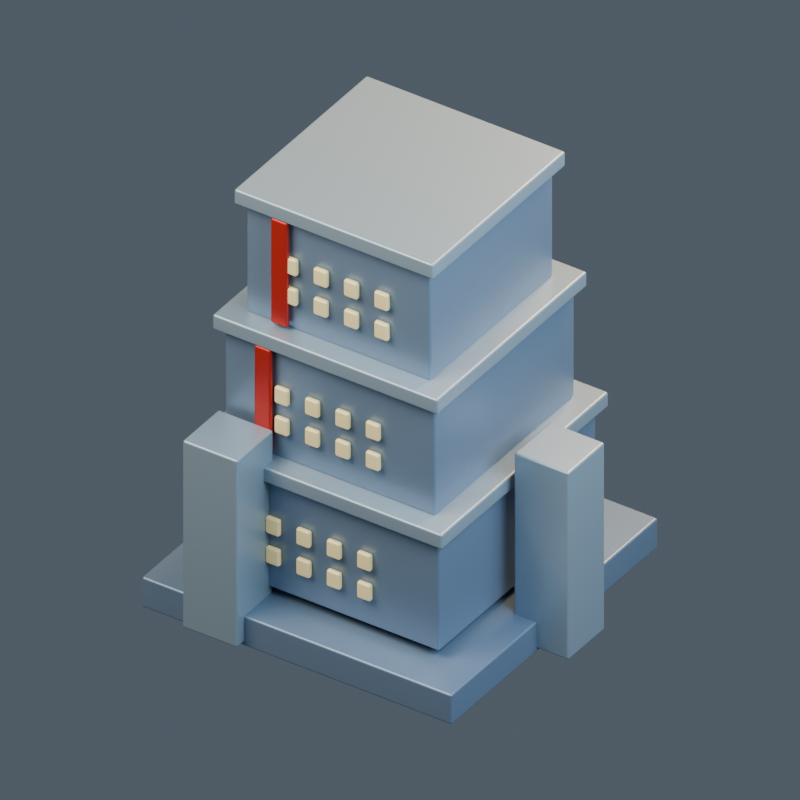 # Source: model.blend  (saved by Blender 4.5.92; exported with 4.5.12 LTS)
import bpy
from mathutils import Matrix  # noqa: F401  (used for matrix-valued properties, if any)

bpy.ops.wm.read_factory_settings(use_empty=True)
scene = bpy.context.scene
scene.name = '148 | Ores Block'

# ---- collections
col_mn19___ores_block = bpy.data.collections.new('MN19 | Ores Block'); scene.collection.children.link(col_mn19___ores_block)

# ---- materials (node trees are filled in below, after node groups)
mat_mauna___body = bpy.data.materials.new('mauna | body')
mat_mauna___body.diffuse_color = (0.19, 0.27, 0.38, 1.0)
mat_mauna___trim = bpy.data.materials.new('mauna | trim')
mat_mauna___trim.diffuse_color = (0.31, 0.4, 0.47, 1.0)
mat_mauna___light = bpy.data.materials.new('mauna | light')
mat_mauna___light.diffuse_color = (0.84, 0.68, 0.32, 1.0)
mat_mauna___accent = bpy.data.materials.new('mauna | accent')
mat_mauna___accent.diffuse_color = (0.52, 0.02, 0.015, 1.0)
mat_mauna___cap = bpy.data.materials.new('mauna | cap')
mat_mauna___cap.diffuse_color = (0.52, 0.31, 0.09, 1.0)

# ---- material node trees
mat_mauna___body.use_nodes = True; mat_mauna___body.node_tree.nodes.clear()
_N = mat_mauna___body.node_tree.nodes; _L = mat_mauna___body.node_tree.links
n0 = _N.new('ShaderNodeBsdfPrincipled'); n0.name = 'Principled BSDF'; n0.location = (-200, 100)
n0.inputs[0].default_value = (0.19, 0.27, 0.38, 1.0)
n0.inputs[1].default_value = 0.45
n0.inputs[2].default_value = 0.43
n0.inputs[27].default_value = (0.19, 0.27, 0.38, 1.0)
n1 = _N.new('ShaderNodeOutputMaterial'); n1.name = 'Material Output'; n1.location = (200, 100)
_L.new(n0.outputs[0], n1.inputs[0])
n1.is_active_output = True
mat_mauna___trim.use_nodes = True; mat_mauna___trim.node_tree.nodes.clear()
_N = mat_mauna___trim.node_tree.nodes; _L = mat_mauna___trim.node_tree.links
n0 = _N.new('ShaderNodeBsdfPrincipled'); n0.name = 'Principled BSDF'; n0.location = (-200, 100)
n0.inputs[0].default_value = (0.31, 0.4, 0.47, 1.0)
n0.inputs[1].default_value = 0.45
n0.inputs[2].default_value = 0.43
n0.inputs[27].default_value = (0.31, 0.4, 0.47, 1.0)
n1 = _N.new('ShaderNodeOutputMaterial'); n1.name = 'Material Output'; n1.location = (200, 100)
_L.new(n0.outputs[0], n1.inputs[0])
n1.is_active_output = True
mat_mauna___light.use_nodes = True; mat_mauna___light.node_tree.nodes.clear()
_N = mat_mauna___light.node_tree.nodes; _L = mat_mauna___light.node_tree.links
n0 = _N.new('ShaderNodeBsdfPrincipled'); n0.name = 'Principled BSDF'; n0.location = (-200, 100)
n0.inputs[0].default_value = (0.84, 0.68, 0.32, 1.0)
n0.inputs[1].default_value = 0.1
n0.inputs[2].default_value = 0.43
n0.inputs[27].default_value = (0.84, 0.68, 0.32, 1.0)
n0.inputs[28].default_value = 0.25
n1 = _N.new('ShaderNodeOutputMaterial'); n1.name = 'Material Output'; n1.location = (200, 100)
_L.new(n0.outputs[0], n1.inputs[0])
n1.is_active_output = True
mat_mauna___accent.use_nodes = True; mat_mauna___accent.node_tree.nodes.clear()
_N = mat_mauna___accent.node_tree.nodes; _L = mat_mauna___accent.node_tree.links
n0 = _N.new('ShaderNodeBsdfPrincipled'); n0.name = 'Principled BSDF'; n0.location = (-200, 100)
n0.inputs[0].default_value = (0.52, 0.02, 0.015, 1.0)
n0.inputs[1].default_value = 0.45
n0.inputs[2].default_value = 0.43
n0.inputs[27].default_value = (0.52, 0.02, 0.015, 1.0)
n1 = _N.new('ShaderNodeOutputMaterial'); n1.name = 'Material Output'; n1.location = (200, 100)
_L.new(n0.outputs[0], n1.inputs[0])
n1.is_active_output = True
mat_mauna___cap.use_nodes = True; mat_mauna___cap.node_tree.nodes.clear()
_N = mat_mauna___cap.node_tree.nodes; _L = mat_mauna___cap.node_tree.links
n0 = _N.new('ShaderNodeBsdfPrincipled'); n0.name = 'Principled BSDF'; n0.location = (-200, 100)
n0.inputs[0].default_value = (0.52, 0.31, 0.09, 1.0)
n0.inputs[1].default_value = 0.45
n0.inputs[2].default_value = 0.43
n0.inputs[27].default_value = (0.52, 0.31, 0.09, 1.0)
n1 = _N.new('ShaderNodeOutputMaterial'); n1.name = 'Material Output'; n1.location = (200, 100)
_L.new(n0.outputs[0], n1.inputs[0])
n1.is_active_output = True

# ---- world
world_openfa_ambient = bpy.data.worlds.new('OpenFA ambient'); scene.world = world_openfa_ambient
world_openfa_ambient.use_nodes = True; world_openfa_ambient.node_tree.nodes.clear()
_N = world_openfa_ambient.node_tree.nodes; _L = world_openfa_ambient.node_tree.links
n0 = _N.new('ShaderNodeBackground'); n0.name = 'Background'; n0.location = (-200, 100)
n0.inputs[0].default_value = (0.19, 0.24, 0.3, 1.0)
n0.inputs[1].default_value = 0.45
n1 = _N.new('ShaderNodeOutputWorld'); n1.name = 'World Output'; n1.location = (200, 100)
_L.new(n0.outputs[0], n1.inputs[0])
n1.is_active_output = True

# ---- cameras
cam_camera = bpy.data.cameras.new('Camera')
cam_camera.type = 'ORTHO'
cam_camera.clip_end = 100.0
cam_camera.ortho_scale = 4.379

# ---- lights
light_area = bpy.data.lights.new('Area', 'AREA')
light_area.color = (1.0, 0.91, 0.78)
light_area.energy = 1100.0
light_area.size = 5.0
light_area.size_y = 1.0
light_area_001 = bpy.data.lights.new('Area.001', 'AREA')
light_area_001.color = (0.65, 0.83, 1.0)
light_area_001.energy = 650.0
light_area_001.size = 4.0
light_area_001.size_y = 1.0
light_area_002 = bpy.data.lights.new('Area.002', 'AREA')
light_area_002.color = (1.0, 0.66, 0.35)
light_area_002.energy = 900.0
light_area_002.size = 3.0
light_area_002.size_y = 1.0

# ---- meshes
me_cube = bpy.data.meshes.new('Cube')
me_cube.from_pydata([(-1.02, -1.02, -0.1), (-1.02, -1.02, 0.1), (-1.02, 1.02, -0.1), (-1.02, 1.02, 0.1), (1.02, -1.02, -0.1), (1.02, -1.02, 0.1), (1.02, 1.02, -0.1), (1.02, 1.02, 0.1)], [], [(0, 1, 3, 2), (2, 3, 7, 6), (6, 7, 5, 4), (4, 5, 1, 0), (2, 6, 4, 0), (7, 3, 1, 5)])
_uv = me_cube.uv_layers.new(name='UVMap')
_uv.uv.foreach_set('vector', [0.375, 0.0, 0.625, 0.0, 0.625, 0.25, 0.375, 0.25, 0.375, 0.25, 0.625, 0.25, 0.625, 0.5, 0.375, 0.5, 0.375, 0.5, 0.625, 0.5, 0.625, 0.75, 0.375, 0.75, 0.375, 0.75, 0.625, 0.75, 0.625, 1.0, 0.375, 1.0, 0.125, 0.5, 0.375, 0.5, 0.375, 0.75, 0.125, 0.75, 0.625, 0.5, 0.875, 0.5, 0.875, 0.75, 0.625, 0.75])
me_cube.materials.append(mat_mauna___body)
me_cube.update()
me_cube_001 = bpy.data.meshes.new('Cube.001')
me_cube_001.from_pydata([(-0.775, -0.775, -0.375), (-0.775, -0.775, 0.375), (-0.775, 0.775, -0.375), (-0.775, 0.775, 0.375), (0.775, -0.775, -0.375), (0.775, -0.775, 0.375), (0.775, 0.775, -0.375), (0.775, 0.775, 0.375)], [], [(0, 1, 3, 2), (2, 3, 7, 6), (6, 7, 5, 4), (4, 5, 1, 0), (2, 6, 4, 0), (7, 3, 1, 5)])
_uv = me_cube_001.uv_layers.new(name='UVMap')
_uv.uv.foreach_set('vector', [0.375, 0.0, 0.625, 0.0, 0.625, 0.25, 0.375, 0.25, 0.375, 0.25, 0.625, 0.25, 0.625, 0.5, 0.375, 0.5, 0.375, 0.5, 0.625, 0.5, 0.625, 0.75, 0.375, 0.75, 0.375, 0.75, 0.625, 0.75, 0.625, 1.0, 0.375, 1.0, 0.125, 0.5, 0.375, 0.5, 0.375, 0.75, 0.125, 0.75, 0.625, 0.5, 0.875, 0.5, 0.875, 0.75, 0.625, 0.75])
me_cube_001.materials.append(mat_mauna___body)
me_cube_001.update()
me_cube_002 = bpy.data.meshes.new('Cube.002')
me_cube_002.from_pydata([(-0.825, -0.825, -0.05), (-0.825, -0.825, 0.05), (-0.825, 0.825, -0.05), (-0.825, 0.825, 0.05), (0.825, -0.825, -0.05), (0.825, -0.825, 0.05), (0.825, 0.825, -0.05), (0.825, 0.825, 0.05)], [], [(0, 1, 3, 2), (2, 3, 7, 6), (6, 7, 5, 4), (4, 5, 1, 0), (2, 6, 4, 0), (7, 3, 1, 5)])
_uv = me_cube_002.uv_layers.new(name='UVMap')
_uv.uv.foreach_set('vector', [0.375, 0.0, 0.625, 0.0, 0.625, 0.25, 0.375, 0.25, 0.375, 0.25, 0.625, 0.25, 0.625, 0.5, 0.375, 0.5, 0.375, 0.5, 0.625, 0.5, 0.625, 0.75, 0.375, 0.75, 0.375, 0.75, 0.625, 0.75, 0.625, 1.0, 0.375, 1.0, 0.125, 0.5, 0.375, 0.5, 0.375, 0.75, 0.125, 0.75, 0.625, 0.5, 0.875, 0.5, 0.875, 0.75, 0.625, 0.75])
me_cube_002.materials.append(mat_mauna___trim)
me_cube_002.update()
me_cube_003 = bpy.data.meshes.new('Cube.003')
me_cube_003.from_pydata([(-0.045, -0.0175, -0.055), (-0.045, -0.0175, 0.055), (-0.045, 0.0175, -0.055), (-0.045, 0.0175, 0.055), (0.045, -0.0175, -0.055), (0.045, -0.0175, 0.055), (0.045, 0.0175, -0.055), (0.045, 0.0175, 0.055)], [], [(0, 1, 3, 2), (2, 3, 7, 6), (6, 7, 5, 4), (4, 5, 1, 0), (2, 6, 4, 0), (7, 3, 1, 5)])
_uv = me_cube_003.uv_layers.new(name='UVMap')
_uv.uv.foreach_set('vector', [0.375, 0.0, 0.625, 0.0, 0.625, 0.25, 0.375, 0.25, 0.375, 0.25, 0.625, 0.25, 0.625, 0.5, 0.375, 0.5, 0.375, 0.5, 0.625, 0.5, 0.625, 0.75, 0.375, 0.75, 0.375, 0.75, 0.625, 0.75, 0.625, 1.0, 0.375, 1.0, 0.125, 0.5, 0.375, 0.5, 0.375, 0.75, 0.125, 0.75, 0.625, 0.5, 0.875, 0.5, 0.875, 0.75, 0.625, 0.75])
me_cube_003.materials.append(mat_mauna___light)
me_cube_003.update()
me_cube_004 = bpy.data.meshes.new('Cube.004')
me_cube_004.from_pydata([(-0.045, -0.0175, -0.055), (-0.045, -0.0175, 0.055), (-0.045, 0.0175, -0.055), (-0.045, 0.0175, 0.055), (0.045, -0.0175, -0.055), (0.045, -0.0175, 0.055), (0.045, 0.0175, -0.055), (0.045, 0.0175, 0.055)], [], [(0, 1, 3, 2), (2, 3, 7, 6), (6, 7, 5, 4), (4, 5, 1, 0), (2, 6, 4, 0), (7, 3, 1, 5)])
_uv = me_cube_004.uv_layers.new(name='UVMap')
_uv.uv.foreach_set('vector', [0.375, 0.0, 0.625, 0.0, 0.625, 0.25, 0.375, 0.25, 0.375, 0.25, 0.625, 0.25, 0.625, 0.5, 0.375, 0.5, 0.375, 0.5, 0.625, 0.5, 0.625, 0.75, 0.375, 0.75, 0.375, 0.75, 0.625, 0.75, 0.625, 1.0, 0.375, 1.0, 0.125, 0.5, 0.375, 0.5, 0.375, 0.75, 0.125, 0.75, 0.625, 0.5, 0.875, 0.5, 0.875, 0.75, 0.625, 0.75])
me_cube_004.materials.append(mat_mauna___light)
me_cube_004.update()
me_cube_005 = bpy.data.meshes.new('Cube.005')
me_cube_005.from_pydata([(-0.045, -0.0175, -0.055), (-0.045, -0.0175, 0.055), (-0.045, 0.0175, -0.055), (-0.045, 0.0175, 0.055), (0.045, -0.0175, -0.055), (0.045, -0.0175, 0.055), (0.045, 0.0175, -0.055), (0.045, 0.0175, 0.055)], [], [(0, 1, 3, 2), (2, 3, 7, 6), (6, 7, 5, 4), (4, 5, 1, 0), (2, 6, 4, 0), (7, 3, 1, 5)])
_uv = me_cube_005.uv_layers.new(name='UVMap')
_uv.uv.foreach_set('vector', [0.375, 0.0, 0.625, 0.0, 0.625, 0.25, 0.375, 0.25, 0.375, 0.25, 0.625, 0.25, 0.625, 0.5, 0.375, 0.5, 0.375, 0.5, 0.625, 0.5, 0.625, 0.75, 0.375, 0.75, 0.375, 0.75, 0.625, 0.75, 0.625, 1.0, 0.375, 1.0, 0.125, 0.5, 0.375, 0.5, 0.375, 0.75, 0.125, 0.75, 0.625, 0.5, 0.875, 0.5, 0.875, 0.75, 0.625, 0.75])
me_cube_005.materials.append(mat_mauna___light)
me_cube_005.update()
me_cube_006 = bpy.data.meshes.new('Cube.006')
me_cube_006.from_pydata([(-0.045, -0.0175, -0.055), (-0.045, -0.0175, 0.055), (-0.045, 0.0175, -0.055), (-0.045, 0.0175, 0.055), (0.045, -0.0175, -0.055), (0.045, -0.0175, 0.055), (0.045, 0.0175, -0.055), (0.045, 0.0175, 0.055)], [], [(0, 1, 3, 2), (2, 3, 7, 6), (6, 7, 5, 4), (4, 5, 1, 0), (2, 6, 4, 0), (7, 3, 1, 5)])
_uv = me_cube_006.uv_layers.new(name='UVMap')
_uv.uv.foreach_set('vector', [0.375, 0.0, 0.625, 0.0, 0.625, 0.25, 0.375, 0.25, 0.375, 0.25, 0.625, 0.25, 0.625, 0.5, 0.375, 0.5, 0.375, 0.5, 0.625, 0.5, 0.625, 0.75, 0.375, 0.75, 0.375, 0.75, 0.625, 0.75, 0.625, 1.0, 0.375, 1.0, 0.125, 0.5, 0.375, 0.5, 0.375, 0.75, 0.125, 0.75, 0.625, 0.5, 0.875, 0.5, 0.875, 0.75, 0.625, 0.75])
me_cube_006.materials.append(mat_mauna___light)
me_cube_006.update()
me_cube_007 = bpy.data.meshes.new('Cube.007')
me_cube_007.from_pydata([(-0.045, -0.0175, -0.055), (-0.045, -0.0175, 0.055), (-0.045, 0.0175, -0.055), (-0.045, 0.0175, 0.055), (0.045, -0.0175, -0.055), (0.045, -0.0175, 0.055), (0.045, 0.0175, -0.055), (0.045, 0.0175, 0.055)], [], [(0, 1, 3, 2), (2, 3, 7, 6), (6, 7, 5, 4), (4, 5, 1, 0), (2, 6, 4, 0), (7, 3, 1, 5)])
_uv = me_cube_007.uv_layers.new(name='UVMap')
_uv.uv.foreach_set('vector', [0.375, 0.0, 0.625, 0.0, 0.625, 0.25, 0.375, 0.25, 0.375, 0.25, 0.625, 0.25, 0.625, 0.5, 0.375, 0.5, 0.375, 0.5, 0.625, 0.5, 0.625, 0.75, 0.375, 0.75, 0.375, 0.75, 0.625, 0.75, 0.625, 1.0, 0.375, 1.0, 0.125, 0.5, 0.375, 0.5, 0.375, 0.75, 0.125, 0.75, 0.625, 0.5, 0.875, 0.5, 0.875, 0.75, 0.625, 0.75])
me_cube_007.materials.append(mat_mauna___light)
me_cube_007.update()
me_cube_008 = bpy.data.meshes.new('Cube.008')
me_cube_008.from_pydata([(-0.045, -0.0175, -0.055), (-0.045, -0.0175, 0.055), (-0.045, 0.0175, -0.055), (-0.045, 0.0175, 0.055), (0.045, -0.0175, -0.055), (0.045, -0.0175, 0.055), (0.045, 0.0175, -0.055), (0.045, 0.0175, 0.055)], [], [(0, 1, 3, 2), (2, 3, 7, 6), (6, 7, 5, 4), (4, 5, 1, 0), (2, 6, 4, 0), (7, 3, 1, 5)])
_uv = me_cube_008.uv_layers.new(name='UVMap')
_uv.uv.foreach_set('vector', [0.375, 0.0, 0.625, 0.0, 0.625, 0.25, 0.375, 0.25, 0.375, 0.25, 0.625, 0.25, 0.625, 0.5, 0.375, 0.5, 0.375, 0.5, 0.625, 0.5, 0.625, 0.75, 0.375, 0.75, 0.375, 0.75, 0.625, 0.75, 0.625, 1.0, 0.375, 1.0, 0.125, 0.5, 0.375, 0.5, 0.375, 0.75, 0.125, 0.75, 0.625, 0.5, 0.875, 0.5, 0.875, 0.75, 0.625, 0.75])
me_cube_008.materials.append(mat_mauna___light)
me_cube_008.update()
me_cube_009 = bpy.data.meshes.new('Cube.009')
me_cube_009.from_pydata([(-0.045, -0.0175, -0.055), (-0.045, -0.0175, 0.055), (-0.045, 0.0175, -0.055), (-0.045, 0.0175, 0.055), (0.045, -0.0175, -0.055), (0.045, -0.0175, 0.055), (0.045, 0.0175, -0.055), (0.045, 0.0175, 0.055)], [], [(0, 1, 3, 2), (2, 3, 7, 6), (6, 7, 5, 4), (4, 5, 1, 0), (2, 6, 4, 0), (7, 3, 1, 5)])
_uv = me_cube_009.uv_layers.new(name='UVMap')
_uv.uv.foreach_set('vector', [0.375, 0.0, 0.625, 0.0, 0.625, 0.25, 0.375, 0.25, 0.375, 0.25, 0.625, 0.25, 0.625, 0.5, 0.375, 0.5, 0.375, 0.5, 0.625, 0.5, 0.625, 0.75, 0.375, 0.75, 0.375, 0.75, 0.625, 0.75, 0.625, 1.0, 0.375, 1.0, 0.125, 0.5, 0.375, 0.5, 0.375, 0.75, 0.125, 0.75, 0.625, 0.5, 0.875, 0.5, 0.875, 0.75, 0.625, 0.75])
me_cube_009.materials.append(mat_mauna___light)
me_cube_009.update()
me_cube_010 = bpy.data.meshes.new('Cube.010')
me_cube_010.from_pydata([(-0.045, -0.0175, -0.055), (-0.045, -0.0175, 0.055), (-0.045, 0.0175, -0.055), (-0.045, 0.0175, 0.055), (0.045, -0.0175, -0.055), (0.045, -0.0175, 0.055), (0.045, 0.0175, -0.055), (0.045, 0.0175, 0.055)], [], [(0, 1, 3, 2), (2, 3, 7, 6), (6, 7, 5, 4), (4, 5, 1, 0), (2, 6, 4, 0), (7, 3, 1, 5)])
_uv = me_cube_010.uv_layers.new(name='UVMap')
_uv.uv.foreach_set('vector', [0.375, 0.0, 0.625, 0.0, 0.625, 0.25, 0.375, 0.25, 0.375, 0.25, 0.625, 0.25, 0.625, 0.5, 0.375, 0.5, 0.375, 0.5, 0.625, 0.5, 0.625, 0.75, 0.375, 0.75, 0.375, 0.75, 0.625, 0.75, 0.625, 1.0, 0.375, 1.0, 0.125, 0.5, 0.375, 0.5, 0.375, 0.75, 0.125, 0.75, 0.625, 0.5, 0.875, 0.5, 0.875, 0.75, 0.625, 0.75])
me_cube_010.materials.append(mat_mauna___light)
me_cube_010.update()
me_cube_011 = bpy.data.meshes.new('Cube.011')
me_cube_011.from_pydata([(-0.055, -0.0175, -0.35), (-0.055, -0.0175, 0.35), (-0.055, 0.0175, -0.35), (-0.055, 0.0175, 0.35), (0.055, -0.0175, -0.35), (0.055, -0.0175, 0.35), (0.055, 0.0175, -0.35), (0.055, 0.0175, 0.35)], [], [(0, 1, 3, 2), (2, 3, 7, 6), (6, 7, 5, 4), (4, 5, 1, 0), (2, 6, 4, 0), (7, 3, 1, 5)])
_uv = me_cube_011.uv_layers.new(name='UVMap')
_uv.uv.foreach_set('vector', [0.375, 0.0, 0.625, 0.0, 0.625, 0.25, 0.375, 0.25, 0.375, 0.25, 0.625, 0.25, 0.625, 0.5, 0.375, 0.5, 0.375, 0.5, 0.625, 0.5, 0.625, 0.75, 0.375, 0.75, 0.375, 0.75, 0.625, 0.75, 0.625, 1.0, 0.375, 1.0, 0.125, 0.5, 0.375, 0.5, 0.375, 0.75, 0.125, 0.75, 0.625, 0.5, 0.875, 0.5, 0.875, 0.75, 0.625, 0.75])
me_cube_011.materials.append(mat_mauna___accent)
me_cube_011.update()
me_cube_012 = bpy.data.meshes.new('Cube.012')
me_cube_012.from_pydata([(-0.69, -0.69, -0.375), (-0.69, -0.69, 0.375), (-0.69, 0.69, -0.375), (-0.69, 0.69, 0.375), (0.69, -0.69, -0.375), (0.69, -0.69, 0.375), (0.69, 0.69, -0.375), (0.69, 0.69, 0.375)], [], [(0, 1, 3, 2), (2, 3, 7, 6), (6, 7, 5, 4), (4, 5, 1, 0), (2, 6, 4, 0), (7, 3, 1, 5)])
_uv = me_cube_012.uv_layers.new(name='UVMap')
_uv.uv.foreach_set('vector', [0.375, 0.0, 0.625, 0.0, 0.625, 0.25, 0.375, 0.25, 0.375, 0.25, 0.625, 0.25, 0.625, 0.5, 0.375, 0.5, 0.375, 0.5, 0.625, 0.5, 0.625, 0.75, 0.375, 0.75, 0.375, 0.75, 0.625, 0.75, 0.625, 1.0, 0.375, 1.0, 0.125, 0.5, 0.375, 0.5, 0.375, 0.75, 0.125, 0.75, 0.625, 0.5, 0.875, 0.5, 0.875, 0.75, 0.625, 0.75])
me_cube_012.materials.append(mat_mauna___body)
me_cube_012.update()
me_cube_013 = bpy.data.meshes.new('Cube.013')
me_cube_013.from_pydata([(-0.74, -0.74, -0.05), (-0.74, -0.74, 0.05), (-0.74, 0.74, -0.05), (-0.74, 0.74, 0.05), (0.74, -0.74, -0.05), (0.74, -0.74, 0.05), (0.74, 0.74, -0.05), (0.74, 0.74, 0.05)], [], [(0, 1, 3, 2), (2, 3, 7, 6), (6, 7, 5, 4), (4, 5, 1, 0), (2, 6, 4, 0), (7, 3, 1, 5)])
_uv = me_cube_013.uv_layers.new(name='UVMap')
_uv.uv.foreach_set('vector', [0.375, 0.0, 0.625, 0.0, 0.625, 0.25, 0.375, 0.25, 0.375, 0.25, 0.625, 0.25, 0.625, 0.5, 0.375, 0.5, 0.375, 0.5, 0.625, 0.5, 0.625, 0.75, 0.375, 0.75, 0.375, 0.75, 0.625, 0.75, 0.625, 1.0, 0.375, 1.0, 0.125, 0.5, 0.375, 0.5, 0.375, 0.75, 0.125, 0.75, 0.625, 0.5, 0.875, 0.5, 0.875, 0.75, 0.625, 0.75])
me_cube_013.materials.append(mat_mauna___trim)
me_cube_013.update()
me_cube_014 = bpy.data.meshes.new('Cube.014')
me_cube_014.from_pydata([(-0.045, -0.0175, -0.055), (-0.045, -0.0175, 0.055), (-0.045, 0.0175, -0.055), (-0.045, 0.0175, 0.055), (0.045, -0.0175, -0.055), (0.045, -0.0175, 0.055), (0.045, 0.0175, -0.055), (0.045, 0.0175, 0.055)], [], [(0, 1, 3, 2), (2, 3, 7, 6), (6, 7, 5, 4), (4, 5, 1, 0), (2, 6, 4, 0), (7, 3, 1, 5)])
_uv = me_cube_014.uv_layers.new(name='UVMap')
_uv.uv.foreach_set('vector', [0.375, 0.0, 0.625, 0.0, 0.625, 0.25, 0.375, 0.25, 0.375, 0.25, 0.625, 0.25, 0.625, 0.5, 0.375, 0.5, 0.375, 0.5, 0.625, 0.5, 0.625, 0.75, 0.375, 0.75, 0.375, 0.75, 0.625, 0.75, 0.625, 1.0, 0.375, 1.0, 0.125, 0.5, 0.375, 0.5, 0.375, 0.75, 0.125, 0.75, 0.625, 0.5, 0.875, 0.5, 0.875, 0.75, 0.625, 0.75])
me_cube_014.materials.append(mat_mauna___light)
me_cube_014.update()
me_cube_015 = bpy.data.meshes.new('Cube.015')
me_cube_015.from_pydata([(-0.045, -0.0175, -0.055), (-0.045, -0.0175, 0.055), (-0.045, 0.0175, -0.055), (-0.045, 0.0175, 0.055), (0.045, -0.0175, -0.055), (0.045, -0.0175, 0.055), (0.045, 0.0175, -0.055), (0.045, 0.0175, 0.055)], [], [(0, 1, 3, 2), (2, 3, 7, 6), (6, 7, 5, 4), (4, 5, 1, 0), (2, 6, 4, 0), (7, 3, 1, 5)])
_uv = me_cube_015.uv_layers.new(name='UVMap')
_uv.uv.foreach_set('vector', [0.375, 0.0, 0.625, 0.0, 0.625, 0.25, 0.375, 0.25, 0.375, 0.25, 0.625, 0.25, 0.625, 0.5, 0.375, 0.5, 0.375, 0.5, 0.625, 0.5, 0.625, 0.75, 0.375, 0.75, 0.375, 0.75, 0.625, 0.75, 0.625, 1.0, 0.375, 1.0, 0.125, 0.5, 0.375, 0.5, 0.375, 0.75, 0.125, 0.75, 0.625, 0.5, 0.875, 0.5, 0.875, 0.75, 0.625, 0.75])
me_cube_015.materials.append(mat_mauna___light)
me_cube_015.update()
me_cube_016 = bpy.data.meshes.new('Cube.016')
me_cube_016.from_pydata([(-0.045, -0.0175, -0.055), (-0.045, -0.0175, 0.055), (-0.045, 0.0175, -0.055), (-0.045, 0.0175, 0.055), (0.045, -0.0175, -0.055), (0.045, -0.0175, 0.055), (0.045, 0.0175, -0.055), (0.045, 0.0175, 0.055)], [], [(0, 1, 3, 2), (2, 3, 7, 6), (6, 7, 5, 4), (4, 5, 1, 0), (2, 6, 4, 0), (7, 3, 1, 5)])
_uv = me_cube_016.uv_layers.new(name='UVMap')
_uv.uv.foreach_set('vector', [0.375, 0.0, 0.625, 0.0, 0.625, 0.25, 0.375, 0.25, 0.375, 0.25, 0.625, 0.25, 0.625, 0.5, 0.375, 0.5, 0.375, 0.5, 0.625, 0.5, 0.625, 0.75, 0.375, 0.75, 0.375, 0.75, 0.625, 0.75, 0.625, 1.0, 0.375, 1.0, 0.125, 0.5, 0.375, 0.5, 0.375, 0.75, 0.125, 0.75, 0.625, 0.5, 0.875, 0.5, 0.875, 0.75, 0.625, 0.75])
me_cube_016.materials.append(mat_mauna___light)
me_cube_016.update()
me_cube_017 = bpy.data.meshes.new('Cube.017')
me_cube_017.from_pydata([(-0.045, -0.0175, -0.055), (-0.045, -0.0175, 0.055), (-0.045, 0.0175, -0.055), (-0.045, 0.0175, 0.055), (0.045, -0.0175, -0.055), (0.045, -0.0175, 0.055), (0.045, 0.0175, -0.055), (0.045, 0.0175, 0.055)], [], [(0, 1, 3, 2), (2, 3, 7, 6), (6, 7, 5, 4), (4, 5, 1, 0), (2, 6, 4, 0), (7, 3, 1, 5)])
_uv = me_cube_017.uv_layers.new(name='UVMap')
_uv.uv.foreach_set('vector', [0.375, 0.0, 0.625, 0.0, 0.625, 0.25, 0.375, 0.25, 0.375, 0.25, 0.625, 0.25, 0.625, 0.5, 0.375, 0.5, 0.375, 0.5, 0.625, 0.5, 0.625, 0.75, 0.375, 0.75, 0.375, 0.75, 0.625, 0.75, 0.625, 1.0, 0.375, 1.0, 0.125, 0.5, 0.375, 0.5, 0.375, 0.75, 0.125, 0.75, 0.625, 0.5, 0.875, 0.5, 0.875, 0.75, 0.625, 0.75])
me_cube_017.materials.append(mat_mauna___light)
me_cube_017.update()
me_cube_018 = bpy.data.meshes.new('Cube.018')
me_cube_018.from_pydata([(-0.045, -0.0175, -0.055), (-0.045, -0.0175, 0.055), (-0.045, 0.0175, -0.055), (-0.045, 0.0175, 0.055), (0.045, -0.0175, -0.055), (0.045, -0.0175, 0.055), (0.045, 0.0175, -0.055), (0.045, 0.0175, 0.055)], [], [(0, 1, 3, 2), (2, 3, 7, 6), (6, 7, 5, 4), (4, 5, 1, 0), (2, 6, 4, 0), (7, 3, 1, 5)])
_uv = me_cube_018.uv_layers.new(name='UVMap')
_uv.uv.foreach_set('vector', [0.375, 0.0, 0.625, 0.0, 0.625, 0.25, 0.375, 0.25, 0.375, 0.25, 0.625, 0.25, 0.625, 0.5, 0.375, 0.5, 0.375, 0.5, 0.625, 0.5, 0.625, 0.75, 0.375, 0.75, 0.375, 0.75, 0.625, 0.75, 0.625, 1.0, 0.375, 1.0, 0.125, 0.5, 0.375, 0.5, 0.375, 0.75, 0.125, 0.75, 0.625, 0.5, 0.875, 0.5, 0.875, 0.75, 0.625, 0.75])
me_cube_018.materials.append(mat_mauna___light)
me_cube_018.update()
me_cube_019 = bpy.data.meshes.new('Cube.019')
me_cube_019.from_pydata([(-0.045, -0.0175, -0.055), (-0.045, -0.0175, 0.055), (-0.045, 0.0175, -0.055), (-0.045, 0.0175, 0.055), (0.045, -0.0175, -0.055), (0.045, -0.0175, 0.055), (0.045, 0.0175, -0.055), (0.045, 0.0175, 0.055)], [], [(0, 1, 3, 2), (2, 3, 7, 6), (6, 7, 5, 4), (4, 5, 1, 0), (2, 6, 4, 0), (7, 3, 1, 5)])
_uv = me_cube_019.uv_layers.new(name='UVMap')
_uv.uv.foreach_set('vector', [0.375, 0.0, 0.625, 0.0, 0.625, 0.25, 0.375, 0.25, 0.375, 0.25, 0.625, 0.25, 0.625, 0.5, 0.375, 0.5, 0.375, 0.5, 0.625, 0.5, 0.625, 0.75, 0.375, 0.75, 0.375, 0.75, 0.625, 0.75, 0.625, 1.0, 0.375, 1.0, 0.125, 0.5, 0.375, 0.5, 0.375, 0.75, 0.125, 0.75, 0.625, 0.5, 0.875, 0.5, 0.875, 0.75, 0.625, 0.75])
me_cube_019.materials.append(mat_mauna___light)
me_cube_019.update()
me_cube_020 = bpy.data.meshes.new('Cube.020')
me_cube_020.from_pydata([(-0.045, -0.0175, -0.055), (-0.045, -0.0175, 0.055), (-0.045, 0.0175, -0.055), (-0.045, 0.0175, 0.055), (0.045, -0.0175, -0.055), (0.045, -0.0175, 0.055), (0.045, 0.0175, -0.055), (0.045, 0.0175, 0.055)], [], [(0, 1, 3, 2), (2, 3, 7, 6), (6, 7, 5, 4), (4, 5, 1, 0), (2, 6, 4, 0), (7, 3, 1, 5)])
_uv = me_cube_020.uv_layers.new(name='UVMap')
_uv.uv.foreach_set('vector', [0.375, 0.0, 0.625, 0.0, 0.625, 0.25, 0.375, 0.25, 0.375, 0.25, 0.625, 0.25, 0.625, 0.5, 0.375, 0.5, 0.375, 0.5, 0.625, 0.5, 0.625, 0.75, 0.375, 0.75, 0.375, 0.75, 0.625, 0.75, 0.625, 1.0, 0.375, 1.0, 0.125, 0.5, 0.375, 0.5, 0.375, 0.75, 0.125, 0.75, 0.625, 0.5, 0.875, 0.5, 0.875, 0.75, 0.625, 0.75])
me_cube_020.materials.append(mat_mauna___light)
me_cube_020.update()
me_cube_021 = bpy.data.meshes.new('Cube.021')
me_cube_021.from_pydata([(-0.045, -0.0175, -0.055), (-0.045, -0.0175, 0.055), (-0.045, 0.0175, -0.055), (-0.045, 0.0175, 0.055), (0.045, -0.0175, -0.055), (0.045, -0.0175, 0.055), (0.045, 0.0175, -0.055), (0.045, 0.0175, 0.055)], [], [(0, 1, 3, 2), (2, 3, 7, 6), (6, 7, 5, 4), (4, 5, 1, 0), (2, 6, 4, 0), (7, 3, 1, 5)])
_uv = me_cube_021.uv_layers.new(name='UVMap')
_uv.uv.foreach_set('vector', [0.375, 0.0, 0.625, 0.0, 0.625, 0.25, 0.375, 0.25, 0.375, 0.25, 0.625, 0.25, 0.625, 0.5, 0.375, 0.5, 0.375, 0.5, 0.625, 0.5, 0.625, 0.75, 0.375, 0.75, 0.375, 0.75, 0.625, 0.75, 0.625, 1.0, 0.375, 1.0, 0.125, 0.5, 0.375, 0.5, 0.375, 0.75, 0.125, 0.75, 0.625, 0.5, 0.875, 0.5, 0.875, 0.75, 0.625, 0.75])
me_cube_021.materials.append(mat_mauna___light)
me_cube_021.update()
me_cube_022 = bpy.data.meshes.new('Cube.022')
me_cube_022.from_pydata([(-0.055, -0.0175, -0.35), (-0.055, -0.0175, 0.35), (-0.055, 0.0175, -0.35), (-0.055, 0.0175, 0.35), (0.055, -0.0175, -0.35), (0.055, -0.0175, 0.35), (0.055, 0.0175, -0.35), (0.055, 0.0175, 0.35)], [], [(0, 1, 3, 2), (2, 3, 7, 6), (6, 7, 5, 4), (4, 5, 1, 0), (2, 6, 4, 0), (7, 3, 1, 5)])
_uv = me_cube_022.uv_layers.new(name='UVMap')
_uv.uv.foreach_set('vector', [0.375, 0.0, 0.625, 0.0, 0.625, 0.25, 0.375, 0.25, 0.375, 0.25, 0.625, 0.25, 0.625, 0.5, 0.375, 0.5, 0.375, 0.5, 0.625, 0.5, 0.625, 0.75, 0.375, 0.75, 0.375, 0.75, 0.625, 0.75, 0.625, 1.0, 0.375, 1.0, 0.125, 0.5, 0.375, 0.5, 0.375, 0.75, 0.125, 0.75, 0.625, 0.5, 0.875, 0.5, 0.875, 0.75, 0.625, 0.75])
me_cube_022.materials.append(mat_mauna___accent)
me_cube_022.update()
me_cube_023 = bpy.data.meshes.new('Cube.023')
me_cube_023.from_pydata([(-0.605, -0.605, -0.375), (-0.605, -0.605, 0.375), (-0.605, 0.605, -0.375), (-0.605, 0.605, 0.375), (0.605, -0.605, -0.375), (0.605, -0.605, 0.375), (0.605, 0.605, -0.375), (0.605, 0.605, 0.375)], [], [(0, 1, 3, 2), (2, 3, 7, 6), (6, 7, 5, 4), (4, 5, 1, 0), (2, 6, 4, 0), (7, 3, 1, 5)])
_uv = me_cube_023.uv_layers.new(name='UVMap')
_uv.uv.foreach_set('vector', [0.375, 0.0, 0.625, 0.0, 0.625, 0.25, 0.375, 0.25, 0.375, 0.25, 0.625, 0.25, 0.625, 0.5, 0.375, 0.5, 0.375, 0.5, 0.625, 0.5, 0.625, 0.75, 0.375, 0.75, 0.375, 0.75, 0.625, 0.75, 0.625, 1.0, 0.375, 1.0, 0.125, 0.5, 0.375, 0.5, 0.375, 0.75, 0.125, 0.75, 0.625, 0.5, 0.875, 0.5, 0.875, 0.75, 0.625, 0.75])
me_cube_023.materials.append(mat_mauna___body)
me_cube_023.update()
me_cube_024 = bpy.data.meshes.new('Cube.024')
me_cube_024.from_pydata([(-0.655, -0.655, -0.05), (-0.655, -0.655, 0.05), (-0.655, 0.655, -0.05), (-0.655, 0.655, 0.05), (0.655, -0.655, -0.05), (0.655, -0.655, 0.05), (0.655, 0.655, -0.05), (0.655, 0.655, 0.05)], [], [(0, 1, 3, 2), (2, 3, 7, 6), (6, 7, 5, 4), (4, 5, 1, 0), (2, 6, 4, 0), (7, 3, 1, 5)])
_uv = me_cube_024.uv_layers.new(name='UVMap')
_uv.uv.foreach_set('vector', [0.375, 0.0, 0.625, 0.0, 0.625, 0.25, 0.375, 0.25, 0.375, 0.25, 0.625, 0.25, 0.625, 0.5, 0.375, 0.5, 0.375, 0.5, 0.625, 0.5, 0.625, 0.75, 0.375, 0.75, 0.375, 0.75, 0.625, 0.75, 0.625, 1.0, 0.375, 1.0, 0.125, 0.5, 0.375, 0.5, 0.375, 0.75, 0.125, 0.75, 0.625, 0.5, 0.875, 0.5, 0.875, 0.75, 0.625, 0.75])
me_cube_024.materials.append(mat_mauna___trim)
me_cube_024.update()
me_cube_025 = bpy.data.meshes.new('Cube.025')
me_cube_025.from_pydata([(-0.045, -0.0175, -0.055), (-0.045, -0.0175, 0.055), (-0.045, 0.0175, -0.055), (-0.045, 0.0175, 0.055), (0.045, -0.0175, -0.055), (0.045, -0.0175, 0.055), (0.045, 0.0175, -0.055), (0.045, 0.0175, 0.055)], [], [(0, 1, 3, 2), (2, 3, 7, 6), (6, 7, 5, 4), (4, 5, 1, 0), (2, 6, 4, 0), (7, 3, 1, 5)])
_uv = me_cube_025.uv_layers.new(name='UVMap')
_uv.uv.foreach_set('vector', [0.375, 0.0, 0.625, 0.0, 0.625, 0.25, 0.375, 0.25, 0.375, 0.25, 0.625, 0.25, 0.625, 0.5, 0.375, 0.5, 0.375, 0.5, 0.625, 0.5, 0.625, 0.75, 0.375, 0.75, 0.375, 0.75, 0.625, 0.75, 0.625, 1.0, 0.375, 1.0, 0.125, 0.5, 0.375, 0.5, 0.375, 0.75, 0.125, 0.75, 0.625, 0.5, 0.875, 0.5, 0.875, 0.75, 0.625, 0.75])
me_cube_025.materials.append(mat_mauna___light)
me_cube_025.update()
me_cube_026 = bpy.data.meshes.new('Cube.026')
me_cube_026.from_pydata([(-0.045, -0.0175, -0.055), (-0.045, -0.0175, 0.055), (-0.045, 0.0175, -0.055), (-0.045, 0.0175, 0.055), (0.045, -0.0175, -0.055), (0.045, -0.0175, 0.055), (0.045, 0.0175, -0.055), (0.045, 0.0175, 0.055)], [], [(0, 1, 3, 2), (2, 3, 7, 6), (6, 7, 5, 4), (4, 5, 1, 0), (2, 6, 4, 0), (7, 3, 1, 5)])
_uv = me_cube_026.uv_layers.new(name='UVMap')
_uv.uv.foreach_set('vector', [0.375, 0.0, 0.625, 0.0, 0.625, 0.25, 0.375, 0.25, 0.375, 0.25, 0.625, 0.25, 0.625, 0.5, 0.375, 0.5, 0.375, 0.5, 0.625, 0.5, 0.625, 0.75, 0.375, 0.75, 0.375, 0.75, 0.625, 0.75, 0.625, 1.0, 0.375, 1.0, 0.125, 0.5, 0.375, 0.5, 0.375, 0.75, 0.125, 0.75, 0.625, 0.5, 0.875, 0.5, 0.875, 0.75, 0.625, 0.75])
me_cube_026.materials.append(mat_mauna___light)
me_cube_026.update()
me_cube_027 = bpy.data.meshes.new('Cube.027')
me_cube_027.from_pydata([(-0.045, -0.0175, -0.055), (-0.045, -0.0175, 0.055), (-0.045, 0.0175, -0.055), (-0.045, 0.0175, 0.055), (0.045, -0.0175, -0.055), (0.045, -0.0175, 0.055), (0.045, 0.0175, -0.055), (0.045, 0.0175, 0.055)], [], [(0, 1, 3, 2), (2, 3, 7, 6), (6, 7, 5, 4), (4, 5, 1, 0), (2, 6, 4, 0), (7, 3, 1, 5)])
_uv = me_cube_027.uv_layers.new(name='UVMap')
_uv.uv.foreach_set('vector', [0.375, 0.0, 0.625, 0.0, 0.625, 0.25, 0.375, 0.25, 0.375, 0.25, 0.625, 0.25, 0.625, 0.5, 0.375, 0.5, 0.375, 0.5, 0.625, 0.5, 0.625, 0.75, 0.375, 0.75, 0.375, 0.75, 0.625, 0.75, 0.625, 1.0, 0.375, 1.0, 0.125, 0.5, 0.375, 0.5, 0.375, 0.75, 0.125, 0.75, 0.625, 0.5, 0.875, 0.5, 0.875, 0.75, 0.625, 0.75])
me_cube_027.materials.append(mat_mauna___light)
me_cube_027.update()
me_cube_028 = bpy.data.meshes.new('Cube.028')
me_cube_028.from_pydata([(-0.045, -0.0175, -0.055), (-0.045, -0.0175, 0.055), (-0.045, 0.0175, -0.055), (-0.045, 0.0175, 0.055), (0.045, -0.0175, -0.055), (0.045, -0.0175, 0.055), (0.045, 0.0175, -0.055), (0.045, 0.0175, 0.055)], [], [(0, 1, 3, 2), (2, 3, 7, 6), (6, 7, 5, 4), (4, 5, 1, 0), (2, 6, 4, 0), (7, 3, 1, 5)])
_uv = me_cube_028.uv_layers.new(name='UVMap')
_uv.uv.foreach_set('vector', [0.375, 0.0, 0.625, 0.0, 0.625, 0.25, 0.375, 0.25, 0.375, 0.25, 0.625, 0.25, 0.625, 0.5, 0.375, 0.5, 0.375, 0.5, 0.625, 0.5, 0.625, 0.75, 0.375, 0.75, 0.375, 0.75, 0.625, 0.75, 0.625, 1.0, 0.375, 1.0, 0.125, 0.5, 0.375, 0.5, 0.375, 0.75, 0.125, 0.75, 0.625, 0.5, 0.875, 0.5, 0.875, 0.75, 0.625, 0.75])
me_cube_028.materials.append(mat_mauna___light)
me_cube_028.update()
me_cube_029 = bpy.data.meshes.new('Cube.029')
me_cube_029.from_pydata([(-0.045, -0.0175, -0.055), (-0.045, -0.0175, 0.055), (-0.045, 0.0175, -0.055), (-0.045, 0.0175, 0.055), (0.045, -0.0175, -0.055), (0.045, -0.0175, 0.055), (0.045, 0.0175, -0.055), (0.045, 0.0175, 0.055)], [], [(0, 1, 3, 2), (2, 3, 7, 6), (6, 7, 5, 4), (4, 5, 1, 0), (2, 6, 4, 0), (7, 3, 1, 5)])
_uv = me_cube_029.uv_layers.new(name='UVMap')
_uv.uv.foreach_set('vector', [0.375, 0.0, 0.625, 0.0, 0.625, 0.25, 0.375, 0.25, 0.375, 0.25, 0.625, 0.25, 0.625, 0.5, 0.375, 0.5, 0.375, 0.5, 0.625, 0.5, 0.625, 0.75, 0.375, 0.75, 0.375, 0.75, 0.625, 0.75, 0.625, 1.0, 0.375, 1.0, 0.125, 0.5, 0.375, 0.5, 0.375, 0.75, 0.125, 0.75, 0.625, 0.5, 0.875, 0.5, 0.875, 0.75, 0.625, 0.75])
me_cube_029.materials.append(mat_mauna___light)
me_cube_029.update()
me_cube_030 = bpy.data.meshes.new('Cube.030')
me_cube_030.from_pydata([(-0.045, -0.0175, -0.055), (-0.045, -0.0175, 0.055), (-0.045, 0.0175, -0.055), (-0.045, 0.0175, 0.055), (0.045, -0.0175, -0.055), (0.045, -0.0175, 0.055), (0.045, 0.0175, -0.055), (0.045, 0.0175, 0.055)], [], [(0, 1, 3, 2), (2, 3, 7, 6), (6, 7, 5, 4), (4, 5, 1, 0), (2, 6, 4, 0), (7, 3, 1, 5)])
_uv = me_cube_030.uv_layers.new(name='UVMap')
_uv.uv.foreach_set('vector', [0.375, 0.0, 0.625, 0.0, 0.625, 0.25, 0.375, 0.25, 0.375, 0.25, 0.625, 0.25, 0.625, 0.5, 0.375, 0.5, 0.375, 0.5, 0.625, 0.5, 0.625, 0.75, 0.375, 0.75, 0.375, 0.75, 0.625, 0.75, 0.625, 1.0, 0.375, 1.0, 0.125, 0.5, 0.375, 0.5, 0.375, 0.75, 0.125, 0.75, 0.625, 0.5, 0.875, 0.5, 0.875, 0.75, 0.625, 0.75])
me_cube_030.materials.append(mat_mauna___light)
me_cube_030.update()
me_cube_031 = bpy.data.meshes.new('Cube.031')
me_cube_031.from_pydata([(-0.045, -0.0175, -0.055), (-0.045, -0.0175, 0.055), (-0.045, 0.0175, -0.055), (-0.045, 0.0175, 0.055), (0.045, -0.0175, -0.055), (0.045, -0.0175, 0.055), (0.045, 0.0175, -0.055), (0.045, 0.0175, 0.055)], [], [(0, 1, 3, 2), (2, 3, 7, 6), (6, 7, 5, 4), (4, 5, 1, 0), (2, 6, 4, 0), (7, 3, 1, 5)])
_uv = me_cube_031.uv_layers.new(name='UVMap')
_uv.uv.foreach_set('vector', [0.375, 0.0, 0.625, 0.0, 0.625, 0.25, 0.375, 0.25, 0.375, 0.25, 0.625, 0.25, 0.625, 0.5, 0.375, 0.5, 0.375, 0.5, 0.625, 0.5, 0.625, 0.75, 0.375, 0.75, 0.375, 0.75, 0.625, 0.75, 0.625, 1.0, 0.375, 1.0, 0.125, 0.5, 0.375, 0.5, 0.375, 0.75, 0.125, 0.75, 0.625, 0.5, 0.875, 0.5, 0.875, 0.75, 0.625, 0.75])
me_cube_031.materials.append(mat_mauna___light)
me_cube_031.update()
me_cube_032 = bpy.data.meshes.new('Cube.032')
me_cube_032.from_pydata([(-0.045, -0.0175, -0.055), (-0.045, -0.0175, 0.055), (-0.045, 0.0175, -0.055), (-0.045, 0.0175, 0.055), (0.045, -0.0175, -0.055), (0.045, -0.0175, 0.055), (0.045, 0.0175, -0.055), (0.045, 0.0175, 0.055)], [], [(0, 1, 3, 2), (2, 3, 7, 6), (6, 7, 5, 4), (4, 5, 1, 0), (2, 6, 4, 0), (7, 3, 1, 5)])
_uv = me_cube_032.uv_layers.new(name='UVMap')
_uv.uv.foreach_set('vector', [0.375, 0.0, 0.625, 0.0, 0.625, 0.25, 0.375, 0.25, 0.375, 0.25, 0.625, 0.25, 0.625, 0.5, 0.375, 0.5, 0.375, 0.5, 0.625, 0.5, 0.625, 0.75, 0.375, 0.75, 0.375, 0.75, 0.625, 0.75, 0.625, 1.0, 0.375, 1.0, 0.125, 0.5, 0.375, 0.5, 0.375, 0.75, 0.125, 0.75, 0.625, 0.5, 0.875, 0.5, 0.875, 0.75, 0.625, 0.75])
me_cube_032.materials.append(mat_mauna___light)
me_cube_032.update()
me_cube_033 = bpy.data.meshes.new('Cube.033')
me_cube_033.from_pydata([(-0.055, -0.0175, -0.35), (-0.055, -0.0175, 0.35), (-0.055, 0.0175, -0.35), (-0.055, 0.0175, 0.35), (0.055, -0.0175, -0.35), (0.055, -0.0175, 0.35), (0.055, 0.0175, -0.35), (0.055, 0.0175, 0.35)], [], [(0, 1, 3, 2), (2, 3, 7, 6), (6, 7, 5, 4), (4, 5, 1, 0), (2, 6, 4, 0), (7, 3, 1, 5)])
_uv = me_cube_033.uv_layers.new(name='UVMap')
_uv.uv.foreach_set('vector', [0.375, 0.0, 0.625, 0.0, 0.625, 0.25, 0.375, 0.25, 0.375, 0.25, 0.625, 0.25, 0.625, 0.5, 0.375, 0.5, 0.375, 0.5, 0.625, 0.5, 0.625, 0.75, 0.375, 0.75, 0.375, 0.75, 0.625, 0.75, 0.625, 1.0, 0.375, 1.0, 0.125, 0.5, 0.375, 0.5, 0.375, 0.75, 0.125, 0.75, 0.625, 0.5, 0.875, 0.5, 0.875, 0.75, 0.625, 0.75])
me_cube_033.materials.append(mat_mauna___accent)
me_cube_033.update()
me_cube_034 = bpy.data.meshes.new('Cube.034')
me_cube_034.from_pydata([(-0.18, -0.18, -0.625), (-0.18, -0.18, 0.625), (-0.18, 0.18, -0.625), (-0.18, 0.18, 0.625), (0.18, -0.18, -0.625), (0.18, -0.18, 0.625), (0.18, 0.18, -0.625), (0.18, 0.18, 0.625)], [], [(0, 1, 3, 2), (2, 3, 7, 6), (6, 7, 5, 4), (4, 5, 1, 0), (2, 6, 4, 0), (7, 3, 1, 5)])
_uv = me_cube_034.uv_layers.new(name='UVMap')
_uv.uv.foreach_set('vector', [0.375, 0.0, 0.625, 0.0, 0.625, 0.25, 0.375, 0.25, 0.375, 0.25, 0.625, 0.25, 0.625, 0.5, 0.375, 0.5, 0.375, 0.5, 0.625, 0.5, 0.625, 0.75, 0.375, 0.75, 0.375, 0.75, 0.625, 0.75, 0.625, 1.0, 0.375, 1.0, 0.125, 0.5, 0.375, 0.5, 0.375, 0.75, 0.125, 0.75, 0.625, 0.5, 0.875, 0.5, 0.875, 0.75, 0.625, 0.75])
me_cube_034.materials.append(mat_mauna___trim)
me_cube_034.update()
me_buttress_metal_footing_mesh = bpy.data.meshes.new('Buttress metal footing mesh')
me_buttress_metal_footing_mesh.from_pydata([(1.17, 0.0, 0.0), (1.135, 0.08485, 0.0), (1.05, 0.12, 0.0), (0.9651, 0.08485, 0.0), (0.93, 1.47e-17, 0.0), (0.9651, -0.08485, 0.0), (1.05, -0.12, 0.0), (1.135, -0.08485, 0.0), (1.17, 0.0, 0.24), (1.135, 0.08485, 0.24), (1.05, 0.12, 0.24), (0.9651, 0.08485, 0.24), (0.93, 1.47e-17, 0.24), (0.9651, -0.08485, 0.24), (1.05, -0.12, 0.24), (1.135, -0.08485, 0.24)], [], [(7, 6, 5, 4, 3, 2, 1, 0), (0, 1, 9, 8), (1, 2, 10, 9), (2, 3, 11, 10), (3, 4, 12, 11), (4, 5, 13, 12), (5, 6, 14, 13), (6, 7, 15, 14), (7, 0, 8, 15), (8, 9, 10, 11, 12, 13, 14, 15)])
me_buttress_metal_footing_mesh.polygons.foreach_set('use_smooth', [0, 1, 1, 1, 1, 1, 1, 1, 1, 0])
me_buttress_metal_footing_mesh.materials.append(mat_mauna___cap)
me_buttress_metal_footing_mesh.update()
me_cube_035 = bpy.data.meshes.new('Cube.035')
me_cube_035.from_pydata([(-0.18, -0.18, -0.625), (-0.18, -0.18, 0.625), (-0.18, 0.18, -0.625), (-0.18, 0.18, 0.625), (0.18, -0.18, -0.625), (0.18, -0.18, 0.625), (0.18, 0.18, -0.625), (0.18, 0.18, 0.625)], [], [(0, 1, 3, 2), (2, 3, 7, 6), (6, 7, 5, 4), (4, 5, 1, 0), (2, 6, 4, 0), (7, 3, 1, 5)])
_uv = me_cube_035.uv_layers.new(name='UVMap')
_uv.uv.foreach_set('vector', [0.375, 0.0, 0.625, 0.0, 0.625, 0.25, 0.375, 0.25, 0.375, 0.25, 0.625, 0.25, 0.625, 0.5, 0.375, 0.5, 0.375, 0.5, 0.625, 0.5, 0.625, 0.75, 0.375, 0.75, 0.375, 0.75, 0.625, 0.75, 0.625, 1.0, 0.375, 1.0, 0.125, 0.5, 0.375, 0.5, 0.375, 0.75, 0.125, 0.75, 0.625, 0.5, 0.875, 0.5, 0.875, 0.75, 0.625, 0.75])
me_cube_035.materials.append(mat_mauna___trim)
me_cube_035.update()
me_buttress_metal_footing_mesh_001 = bpy.data.meshes.new('Buttress metal footing mesh.001')
me_buttress_metal_footing_mesh_001.from_pydata([(-0.405, 0.9093, 0.0), (-0.4401, 0.9942, 0.0), (-0.525, 1.029, 0.0), (-0.6099, 0.9942, 0.0), (-0.645, 0.9093, 0.0), (-0.6099, 0.8245, 0.0), (-0.525, 0.7893, 0.0), (-0.4401, 0.8245, 0.0), (-0.405, 0.9093, 0.24), (-0.4401, 0.9942, 0.24), (-0.525, 1.029, 0.24), (-0.6099, 0.9942, 0.24), (-0.645, 0.9093, 0.24), (-0.6099, 0.8245, 0.24), (-0.525, 0.7893, 0.24), (-0.4401, 0.8245, 0.24)], [], [(7, 6, 5, 4, 3, 2, 1, 0), (0, 1, 9, 8), (1, 2, 10, 9), (2, 3, 11, 10), (3, 4, 12, 11), (4, 5, 13, 12), (5, 6, 14, 13), (6, 7, 15, 14), (7, 0, 8, 15), (8, 9, 10, 11, 12, 13, 14, 15)])
me_buttress_metal_footing_mesh_001.polygons.foreach_set('use_smooth', [0, 1, 1, 1, 1, 1, 1, 1, 1, 0])
me_buttress_metal_footing_mesh_001.materials.append(mat_mauna___cap)
me_buttress_metal_footing_mesh_001.update()
me_cube_036 = bpy.data.meshes.new('Cube.036')
me_cube_036.from_pydata([(-0.18, -0.18, -0.625), (-0.18, -0.18, 0.625), (-0.18, 0.18, -0.625), (-0.18, 0.18, 0.625), (0.18, -0.18, -0.625), (0.18, -0.18, 0.625), (0.18, 0.18, -0.625), (0.18, 0.18, 0.625)], [], [(0, 1, 3, 2), (2, 3, 7, 6), (6, 7, 5, 4), (4, 5, 1, 0), (2, 6, 4, 0), (7, 3, 1, 5)])
_uv = me_cube_036.uv_layers.new(name='UVMap')
_uv.uv.foreach_set('vector', [0.375, 0.0, 0.625, 0.0, 0.625, 0.25, 0.375, 0.25, 0.375, 0.25, 0.625, 0.25, 0.625, 0.5, 0.375, 0.5, 0.375, 0.5, 0.625, 0.5, 0.625, 0.75, 0.375, 0.75, 0.375, 0.75, 0.625, 0.75, 0.625, 1.0, 0.375, 1.0, 0.125, 0.5, 0.375, 0.5, 0.375, 0.75, 0.125, 0.75, 0.625, 0.5, 0.875, 0.5, 0.875, 0.75, 0.625, 0.75])
me_cube_036.materials.append(mat_mauna___trim)
me_cube_036.update()
me_buttress_metal_footing_mesh_002 = bpy.data.meshes.new('Buttress metal footing mesh.002')
me_buttress_metal_footing_mesh_002.from_pydata([(-0.405, -0.9093, 0.0), (-0.4401, -0.8245, 0.0), (-0.525, -0.7893, 0.0), (-0.6099, -0.8245, 0.0), (-0.645, -0.9093, 0.0), (-0.6099, -0.9942, 0.0), (-0.525, -1.029, 0.0), (-0.4401, -0.9942, 0.0), (-0.405, -0.9093, 0.24), (-0.4401, -0.8245, 0.24), (-0.525, -0.7893, 0.24), (-0.6099, -0.8245, 0.24), (-0.645, -0.9093, 0.24), (-0.6099, -0.9942, 0.24), (-0.525, -1.029, 0.24), (-0.4401, -0.9942, 0.24)], [], [(7, 6, 5, 4, 3, 2, 1, 0), (0, 1, 9, 8), (1, 2, 10, 9), (2, 3, 11, 10), (3, 4, 12, 11), (4, 5, 13, 12), (5, 6, 14, 13), (6, 7, 15, 14), (7, 0, 8, 15), (8, 9, 10, 11, 12, 13, 14, 15)])
me_buttress_metal_footing_mesh_002.polygons.foreach_set('use_smooth', [0, 1, 1, 1, 1, 1, 1, 1, 1, 0])
me_buttress_metal_footing_mesh_002.materials.append(mat_mauna___cap)
me_buttress_metal_footing_mesh_002.update()

# ---- objects
ob_openfa_orthographic_30_degree_camera = bpy.data.objects.new('OpenFA orthographic 30 degree camera', cam_camera)
ob_soft_key = bpy.data.objects.new('Soft key', light_area)
ob_cool_fill = bpy.data.objects.new('Cool fill', light_area_001)
ob_copper_rim = bpy.data.objects.new('Copper rim', light_area_002)
ob_foundation_slab = bpy.data.objects.new('Foundation slab', me_cube)
ob_modular_block_storey = bpy.data.objects.new('Modular block storey', me_cube_001)
ob_block_roof_ledge = bpy.data.objects.new('Block roof ledge', me_cube_002)
ob_inset_service_window = bpy.data.objects.new('Inset service window', me_cube_003)
ob_inset_service_window_001 = bpy.data.objects.new('Inset service window.001', me_cube_004)
ob_inset_service_window_002 = bpy.data.objects.new('Inset service window.002', me_cube_005)
ob_inset_service_window_003 = bpy.data.objects.new('Inset service window.003', me_cube_006)
ob_inset_service_window_004 = bpy.data.objects.new('Inset service window.004', me_cube_007)
ob_inset_service_window_005 = bpy.data.objects.new('Inset service window.005', me_cube_008)
ob_inset_service_window_006 = bpy.data.objects.new('Inset service window.006', me_cube_009)
ob_inset_service_window_007 = bpy.data.objects.new('Inset service window.007', me_cube_010)
ob_vertical_block_colour_strip = bpy.data.objects.new('Vertical block colour strip', me_cube_011)
ob_modular_block_storey_001 = bpy.data.objects.new('Modular block storey.001', me_cube_012)
ob_block_roof_ledge_001 = bpy.data.objects.new('Block roof ledge.001', me_cube_013)
ob_inset_service_window_008 = bpy.data.objects.new('Inset service window.008', me_cube_014)
ob_inset_service_window_009 = bpy.data.objects.new('Inset service window.009', me_cube_015)
ob_inset_service_window_010 = bpy.data.objects.new('Inset service window.010', me_cube_016)
ob_inset_service_window_011 = bpy.data.objects.new('Inset service window.011', me_cube_017)
ob_inset_service_window_012 = bpy.data.objects.new('Inset service window.012', me_cube_018)
ob_inset_service_window_013 = bpy.data.objects.new('Inset service window.013', me_cube_019)
ob_inset_service_window_014 = bpy.data.objects.new('Inset service window.014', me_cube_020)
ob_inset_service_window_015 = bpy.data.objects.new('Inset service window.015', me_cube_021)
ob_vertical_block_colour_strip_001 = bpy.data.objects.new('Vertical block colour strip.001', me_cube_022)
ob_modular_block_storey_002 = bpy.data.objects.new('Modular block storey.002', me_cube_023)
ob_block_roof_ledge_002 = bpy.data.objects.new('Block roof ledge.002', me_cube_024)
ob_inset_service_window_016 = bpy.data.objects.new('Inset service window.016', me_cube_025)
ob_inset_service_window_017 = bpy.data.objects.new('Inset service window.017', me_cube_026)
ob_inset_service_window_018 = bpy.data.objects.new('Inset service window.018', me_cube_027)
ob_inset_service_window_019 = bpy.data.objects.new('Inset service window.019', me_cube_028)
ob_inset_service_window_020 = bpy.data.objects.new('Inset service window.020', me_cube_029)
ob_inset_service_window_021 = bpy.data.objects.new('Inset service window.021', me_cube_030)
ob_inset_service_window_022 = bpy.data.objects.new('Inset service window.022', me_cube_031)
ob_inset_service_window_023 = bpy.data.objects.new('Inset service window.023', me_cube_032)
ob_vertical_block_colour_strip_002 = bpy.data.objects.new('Vertical block colour strip.002', me_cube_033)
ob_block_buttress = bpy.data.objects.new('Block buttress', me_cube_034)
ob_buttress_metal_footing = bpy.data.objects.new('Buttress metal footing', me_buttress_metal_footing_mesh)
ob_block_buttress_001 = bpy.data.objects.new('Block buttress.001', me_cube_035)
ob_buttress_metal_footing_001 = bpy.data.objects.new('Buttress metal footing.001', me_buttress_metal_footing_mesh_001)
ob_block_buttress_002 = bpy.data.objects.new('Block buttress.002', me_cube_036)
ob_buttress_metal_footing_002 = bpy.data.objects.new('Buttress metal footing.002', me_buttress_metal_footing_mesh_002)

# ---- transforms, parenting, visibility, modifiers, constraints
ob_openfa_orthographic_30_degree_camera.location = (9.155, -13.73, 12.74)
ob_openfa_orthographic_30_degree_camera.rotation_euler = (0.9599, 5.558e-09, 0.588)
ob_soft_key.location = (-3.0, -5.0, 8.0)
ob_soft_key.rotation_euler = (0.6945, -4.69e-08, -0.5404)
ob_cool_fill.location = (5.0, -1.0, 5.0)
ob_cool_fill.rotation_euler = (0.9056, 4.58e-09, 1.373)
ob_copper_rim.location = (1.0, 5.0, 6.0)
ob_copper_rim.rotation_euler = (0.7952, -6.254e-08, 2.944)
ob_foundation_slab.location = (0.0, 0.0, 0.1)
_m = ob_foundation_slab.modifiers.new('Manufactured edge bevel', 'BEVEL')
_m.width = 0.014
_m.width_pct = 0.014
_m.segments = 3
_m = ob_foundation_slab.modifiers.new('Weighted corner normals', 'WEIGHTED_NORMAL')
ob_modular_block_storey.location = (0.0, 0.0, 0.63)
_m = ob_modular_block_storey.modifiers.new('Manufactured edge bevel', 'BEVEL')
_m.width = 0.014
_m.width_pct = 0.014
_m.segments = 3
_m = ob_modular_block_storey.modifiers.new('Weighted corner normals', 'WEIGHTED_NORMAL')
ob_block_roof_ledge.location = (0.0, 0.0, 1.03)
_m = ob_block_roof_ledge.modifiers.new('Manufactured edge bevel', 'BEVEL')
_m.width = 0.014
_m.width_pct = 0.014
_m.segments = 3
_m = ob_block_roof_ledge.modifiers.new('Weighted corner normals', 'WEIGHTED_NORMAL')
ob_inset_service_window.location = (-0.3, -0.795, 0.49)
_m = ob_inset_service_window.modifiers.new('Manufactured edge bevel', 'BEVEL')
_m.width = 0.014
_m.width_pct = 0.014
_m.segments = 3
_m = ob_inset_service_window.modifiers.new('Weighted corner normals', 'WEIGHTED_NORMAL')
ob_inset_service_window_001.location = (-0.1, -0.795, 0.49)
_m = ob_inset_service_window_001.modifiers.new('Manufactured edge bevel', 'BEVEL')
_m.width = 0.014
_m.width_pct = 0.014
_m.segments = 3
_m = ob_inset_service_window_001.modifiers.new('Weighted corner normals', 'WEIGHTED_NORMAL')
ob_inset_service_window_002.location = (0.1, -0.795, 0.49)
_m = ob_inset_service_window_002.modifiers.new('Manufactured edge bevel', 'BEVEL')
_m.width = 0.014
_m.width_pct = 0.014
_m.segments = 3
_m = ob_inset_service_window_002.modifiers.new('Weighted corner normals', 'WEIGHTED_NORMAL')
ob_inset_service_window_003.location = (0.3, -0.795, 0.49)
_m = ob_inset_service_window_003.modifiers.new('Manufactured edge bevel', 'BEVEL')
_m.width = 0.014
_m.width_pct = 0.014
_m.segments = 3
_m = ob_inset_service_window_003.modifiers.new('Weighted corner normals', 'WEIGHTED_NORMAL')
ob_inset_service_window_004.location = (-0.3, -0.795, 0.69)
_m = ob_inset_service_window_004.modifiers.new('Manufactured edge bevel', 'BEVEL')
_m.width = 0.014
_m.width_pct = 0.014
_m.segments = 3
_m = ob_inset_service_window_004.modifiers.new('Weighted corner normals', 'WEIGHTED_NORMAL')
ob_inset_service_window_005.location = (-0.1, -0.795, 0.69)
_m = ob_inset_service_window_005.modifiers.new('Manufactured edge bevel', 'BEVEL')
_m.width = 0.014
_m.width_pct = 0.014
_m.segments = 3
_m = ob_inset_service_window_005.modifiers.new('Weighted corner normals', 'WEIGHTED_NORMAL')
ob_inset_service_window_006.location = (0.1, -0.795, 0.69)
_m = ob_inset_service_window_006.modifiers.new('Manufactured edge bevel', 'BEVEL')
_m.width = 0.014
_m.width_pct = 0.014
_m.segments = 3
_m = ob_inset_service_window_006.modifiers.new('Weighted corner normals', 'WEIGHTED_NORMAL')
ob_inset_service_window_007.location = (0.3, -0.795, 0.69)
_m = ob_inset_service_window_007.modifiers.new('Manufactured edge bevel', 'BEVEL')
_m.width = 0.014
_m.width_pct = 0.014
_m.segments = 3
_m = ob_inset_service_window_007.modifiers.new('Weighted corner normals', 'WEIGHTED_NORMAL')
ob_vertical_block_colour_strip.location = (-0.465, -0.805, 0.63)
_m = ob_vertical_block_colour_strip.modifiers.new('Manufactured edge bevel', 'BEVEL')
_m.width = 0.014
_m.width_pct = 0.014
_m.segments = 3
_m = ob_vertical_block_colour_strip.modifiers.new('Weighted corner normals', 'WEIGHTED_NORMAL')
ob_modular_block_storey_001.location = (0.0, 0.0, 1.45)
_m = ob_modular_block_storey_001.modifiers.new('Manufactured edge bevel', 'BEVEL')
_m.width = 0.014
_m.width_pct = 0.014
_m.segments = 3
_m = ob_modular_block_storey_001.modifiers.new('Weighted corner normals', 'WEIGHTED_NORMAL')
ob_block_roof_ledge_001.location = (0.0, 0.0, 1.85)
_m = ob_block_roof_ledge_001.modifiers.new('Manufactured edge bevel', 'BEVEL')
_m.width = 0.014
_m.width_pct = 0.014
_m.segments = 3
_m = ob_block_roof_ledge_001.modifiers.new('Weighted corner normals', 'WEIGHTED_NORMAL')
ob_inset_service_window_008.location = (-0.3, -0.71, 1.31)
_m = ob_inset_service_window_008.modifiers.new('Manufactured edge bevel', 'BEVEL')
_m.width = 0.014
_m.width_pct = 0.014
_m.segments = 3
_m = ob_inset_service_window_008.modifiers.new('Weighted corner normals', 'WEIGHTED_NORMAL')
ob_inset_service_window_009.location = (-0.1, -0.71, 1.31)
_m = ob_inset_service_window_009.modifiers.new('Manufactured edge bevel', 'BEVEL')
_m.width = 0.014
_m.width_pct = 0.014
_m.segments = 3
_m = ob_inset_service_window_009.modifiers.new('Weighted corner normals', 'WEIGHTED_NORMAL')
ob_inset_service_window_010.location = (0.1, -0.71, 1.31)
_m = ob_inset_service_window_010.modifiers.new('Manufactured edge bevel', 'BEVEL')
_m.width = 0.014
_m.width_pct = 0.014
_m.segments = 3
_m = ob_inset_service_window_010.modifiers.new('Weighted corner normals', 'WEIGHTED_NORMAL')
ob_inset_service_window_011.location = (0.3, -0.71, 1.31)
_m = ob_inset_service_window_011.modifiers.new('Manufactured edge bevel', 'BEVEL')
_m.width = 0.014
_m.width_pct = 0.014
_m.segments = 3
_m = ob_inset_service_window_011.modifiers.new('Weighted corner normals', 'WEIGHTED_NORMAL')
ob_inset_service_window_012.location = (-0.3, -0.71, 1.51)
_m = ob_inset_service_window_012.modifiers.new('Manufactured edge bevel', 'BEVEL')
_m.width = 0.014
_m.width_pct = 0.014
_m.segments = 3
_m = ob_inset_service_window_012.modifiers.new('Weighted corner normals', 'WEIGHTED_NORMAL')
ob_inset_service_window_013.location = (-0.1, -0.71, 1.51)
_m = ob_inset_service_window_013.modifiers.new('Manufactured edge bevel', 'BEVEL')
_m.width = 0.014
_m.width_pct = 0.014
_m.segments = 3
_m = ob_inset_service_window_013.modifiers.new('Weighted corner normals', 'WEIGHTED_NORMAL')
ob_inset_service_window_014.location = (0.1, -0.71, 1.51)
_m = ob_inset_service_window_014.modifiers.new('Manufactured edge bevel', 'BEVEL')
_m.width = 0.014
_m.width_pct = 0.014
_m.segments = 3
_m = ob_inset_service_window_014.modifiers.new('Weighted corner normals', 'WEIGHTED_NORMAL')
ob_inset_service_window_015.location = (0.3, -0.71, 1.51)
_m = ob_inset_service_window_015.modifiers.new('Manufactured edge bevel', 'BEVEL')
_m.width = 0.014
_m.width_pct = 0.014
_m.segments = 3
_m = ob_inset_service_window_015.modifiers.new('Weighted corner normals', 'WEIGHTED_NORMAL')
ob_vertical_block_colour_strip_001.location = (-0.414, -0.72, 1.45)
_m = ob_vertical_block_colour_strip_001.modifiers.new('Manufactured edge bevel', 'BEVEL')
_m.width = 0.014
_m.width_pct = 0.014
_m.segments = 3
_m = ob_vertical_block_colour_strip_001.modifiers.new('Weighted corner normals', 'WEIGHTED_NORMAL')
ob_modular_block_storey_002.location = (0.0, 0.0, 2.27)
_m = ob_modular_block_storey_002.modifiers.new('Manufactured edge bevel', 'BEVEL')
_m.width = 0.014
_m.width_pct = 0.014
_m.segments = 3
_m = ob_modular_block_storey_002.modifiers.new('Weighted corner normals', 'WEIGHTED_NORMAL')
ob_block_roof_ledge_002.location = (0.0, 0.0, 2.67)
_m = ob_block_roof_ledge_002.modifiers.new('Manufactured edge bevel', 'BEVEL')
_m.width = 0.014
_m.width_pct = 0.014
_m.segments = 3
_m = ob_block_roof_ledge_002.modifiers.new('Weighted corner normals', 'WEIGHTED_NORMAL')
ob_inset_service_window_016.location = (-0.3, -0.625, 2.13)
_m = ob_inset_service_window_016.modifiers.new('Manufactured edge bevel', 'BEVEL')
_m.width = 0.014
_m.width_pct = 0.014
_m.segments = 3
_m = ob_inset_service_window_016.modifiers.new('Weighted corner normals', 'WEIGHTED_NORMAL')
ob_inset_service_window_017.location = (-0.1, -0.625, 2.13)
_m = ob_inset_service_window_017.modifiers.new('Manufactured edge bevel', 'BEVEL')
_m.width = 0.014
_m.width_pct = 0.014
_m.segments = 3
_m = ob_inset_service_window_017.modifiers.new('Weighted corner normals', 'WEIGHTED_NORMAL')
ob_inset_service_window_018.location = (0.1, -0.625, 2.13)
_m = ob_inset_service_window_018.modifiers.new('Manufactured edge bevel', 'BEVEL')
_m.width = 0.014
_m.width_pct = 0.014
_m.segments = 3
_m = ob_inset_service_window_018.modifiers.new('Weighted corner normals', 'WEIGHTED_NORMAL')
ob_inset_service_window_019.location = (0.3, -0.625, 2.13)
_m = ob_inset_service_window_019.modifiers.new('Manufactured edge bevel', 'BEVEL')
_m.width = 0.014
_m.width_pct = 0.014
_m.segments = 3
_m = ob_inset_service_window_019.modifiers.new('Weighted corner normals', 'WEIGHTED_NORMAL')
ob_inset_service_window_020.location = (-0.3, -0.625, 2.33)
_m = ob_inset_service_window_020.modifiers.new('Manufactured edge bevel', 'BEVEL')
_m.width = 0.014
_m.width_pct = 0.014
_m.segments = 3
_m = ob_inset_service_window_020.modifiers.new('Weighted corner normals', 'WEIGHTED_NORMAL')
ob_inset_service_window_021.location = (-0.1, -0.625, 2.33)
_m = ob_inset_service_window_021.modifiers.new('Manufactured edge bevel', 'BEVEL')
_m.width = 0.014
_m.width_pct = 0.014
_m.segments = 3
_m = ob_inset_service_window_021.modifiers.new('Weighted corner normals', 'WEIGHTED_NORMAL')
ob_inset_service_window_022.location = (0.1, -0.625, 2.33)
_m = ob_inset_service_window_022.modifiers.new('Manufactured edge bevel', 'BEVEL')
_m.width = 0.014
_m.width_pct = 0.014
_m.segments = 3
_m = ob_inset_service_window_022.modifiers.new('Weighted corner normals', 'WEIGHTED_NORMAL')
ob_inset_service_window_023.location = (0.3, -0.625, 2.33)
_m = ob_inset_service_window_023.modifiers.new('Manufactured edge bevel', 'BEVEL')
_m.width = 0.014
_m.width_pct = 0.014
_m.segments = 3
_m = ob_inset_service_window_023.modifiers.new('Weighted corner normals', 'WEIGHTED_NORMAL')
ob_vertical_block_colour_strip_002.location = (-0.363, -0.635, 2.27)
_m = ob_vertical_block_colour_strip_002.modifiers.new('Manufactured edge bevel', 'BEVEL')
_m.width = 0.014
_m.width_pct = 0.014
_m.segments = 3
_m = ob_vertical_block_colour_strip_002.modifiers.new('Weighted corner normals', 'WEIGHTED_NORMAL')
ob_block_buttress.location = (1.05, 0.0, 0.65)
_m = ob_block_buttress.modifiers.new('Manufactured edge bevel', 'BEVEL')
_m.width = 0.014
_m.width_pct = 0.014
_m.segments = 3
_m = ob_block_buttress.modifiers.new('Weighted corner normals', 'WEIGHTED_NORMAL')
ob_buttress_metal_footing.location = (0.0, 0.0, 0.0)
_m = ob_buttress_metal_footing.modifiers.new('Preserve industrial profile breaks', 'EDGE_SPLIT')
_m.split_angle = 0.5585
ob_block_buttress_001.location = (-0.525, 0.9093, 0.65)
_m = ob_block_buttress_001.modifiers.new('Manufactured edge bevel', 'BEVEL')
_m.width = 0.014
_m.width_pct = 0.014
_m.segments = 3
_m = ob_block_buttress_001.modifiers.new('Weighted corner normals', 'WEIGHTED_NORMAL')
ob_buttress_metal_footing_001.location = (0.0, 0.0, 0.0)
_m = ob_buttress_metal_footing_001.modifiers.new('Preserve industrial profile breaks', 'EDGE_SPLIT')
_m.split_angle = 0.5585
ob_block_buttress_002.location = (-0.525, -0.9093, 0.65)
_m = ob_block_buttress_002.modifiers.new('Manufactured edge bevel', 'BEVEL')
_m.width = 0.014
_m.width_pct = 0.014
_m.segments = 3
_m = ob_block_buttress_002.modifiers.new('Weighted corner normals', 'WEIGHTED_NORMAL')
ob_buttress_metal_footing_002.location = (0.0, 0.0, 0.0)
_m = ob_buttress_metal_footing_002.modifiers.new('Preserve industrial profile breaks', 'EDGE_SPLIT')
_m.split_angle = 0.5585

# ---- collection membership
scene.collection.objects.link(ob_openfa_orthographic_30_degree_camera)
scene.collection.objects.link(ob_soft_key)
scene.collection.objects.link(ob_cool_fill)
scene.collection.objects.link(ob_copper_rim)
col_mn19___ores_block.objects.link(ob_foundation_slab)
col_mn19___ores_block.objects.link(ob_modular_block_storey)
col_mn19___ores_block.objects.link(ob_block_roof_ledge)
col_mn19___ores_block.objects.link(ob_inset_service_window)
col_mn19___ores_block.objects.link(ob_inset_service_window_001)
col_mn19___ores_block.objects.link(ob_inset_service_window_002)
col_mn19___ores_block.objects.link(ob_inset_service_window_003)
col_mn19___ores_block.objects.link(ob_inset_service_window_004)
col_mn19___ores_block.objects.link(ob_inset_service_window_005)
col_mn19___ores_block.objects.link(ob_inset_service_window_006)
col_mn19___ores_block.objects.link(ob_inset_service_window_007)
col_mn19___ores_block.objects.link(ob_vertical_block_colour_strip)
col_mn19___ores_block.objects.link(ob_modular_block_storey_001)
col_mn19___ores_block.objects.link(ob_block_roof_ledge_001)
col_mn19___ores_block.objects.link(ob_inset_service_window_008)
col_mn19___ores_block.objects.link(ob_inset_service_window_009)
col_mn19___ores_block.objects.link(ob_inset_service_window_010)
col_mn19___ores_block.objects.link(ob_inset_service_window_011)
col_mn19___ores_block.objects.link(ob_inset_service_window_012)
col_mn19___ores_block.objects.link(ob_inset_service_window_013)
col_mn19___ores_block.objects.link(ob_inset_service_window_014)
col_mn19___ores_block.objects.link(ob_inset_service_window_015)
col_mn19___ores_block.objects.link(ob_vertical_block_colour_strip_001)
col_mn19___ores_block.objects.link(ob_modular_block_storey_002)
col_mn19___ores_block.objects.link(ob_block_roof_ledge_002)
col_mn19___ores_block.objects.link(ob_inset_service_window_016)
col_mn19___ores_block.objects.link(ob_inset_service_window_017)
col_mn19___ores_block.objects.link(ob_inset_service_window_018)
col_mn19___ores_block.objects.link(ob_inset_service_window_019)
col_mn19___ores_block.objects.link(ob_inset_service_window_020)
col_mn19___ores_block.objects.link(ob_inset_service_window_021)
col_mn19___ores_block.objects.link(ob_inset_service_window_022)
col_mn19___ores_block.objects.link(ob_inset_service_window_023)
col_mn19___ores_block.objects.link(ob_vertical_block_colour_strip_002)
col_mn19___ores_block.objects.link(ob_block_buttress)
col_mn19___ores_block.objects.link(ob_buttress_metal_footing)
col_mn19___ores_block.objects.link(ob_block_buttress_001)
col_mn19___ores_block.objects.link(ob_buttress_metal_footing_001)
col_mn19___ores_block.objects.link(ob_block_buttress_002)
col_mn19___ores_block.objects.link(ob_buttress_metal_footing_002)

# ---- scene / render settings (as saved in the file)
scene.camera = ob_openfa_orthographic_30_degree_camera
scene.frame_start = 1; scene.frame_end = 250; scene.frame_set(1)
scene.render.engine = 'CYCLES'
scene.render.resolution_x = 512
scene.render.resolution_y = 512
scene.render.film_transparent = True
scene.cycles.samples = 32
bpy.context.view_layer.update()
